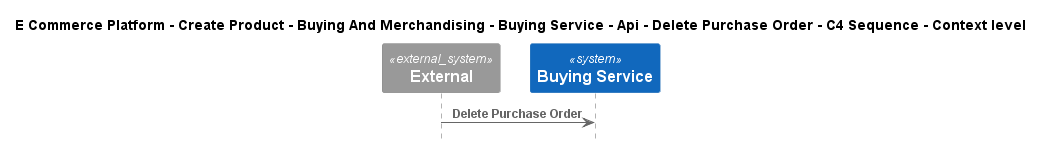

The diagram above was rendered by PlantUML. Its source (embedded in the PNG):
@startuml
!include ..\..\..\..\..\..\..\..\..\.c4s\C4_Sequence.puml

title E Commerce Platform - Create Product - Buying And Merchandising - Buying Service - Api - Delete Purchase Order - C4 Sequence - Context level

System_Ext(C4InterFlow.SoftwareSystems.ExternalSystem, "External", "")
System(ECommercePlatform.CreateProduct.BuyingAndMerchandising.SoftwareSystems.BuyingService, "Buying Service", "")

Rel(C4InterFlow.SoftwareSystems.ExternalSystem, ECommercePlatform.CreateProduct.BuyingAndMerchandising.SoftwareSystems.BuyingService, "Delete Purchase Order")


@enduml